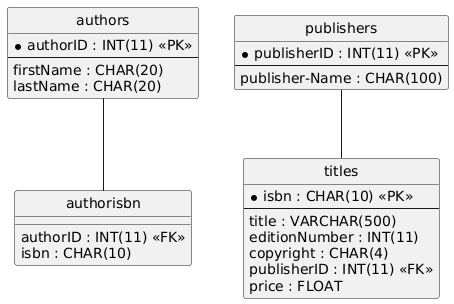

The diagram above was rendered by PlantUML. Its source (embedded in the PNG):
@startuml
hide circle
skinparam linetype ortho

entity "authorisbn" as authorisbn {
  authorID : INT(11) <<FK>>
  isbn : CHAR(10)
}

entity "authors" as authors {
  * authorID : INT(11) <<PK>>
  --
  firstName : CHAR(20)
  lastName : CHAR(20)
}

entity "publishers" as publishers {
  * publisherID : INT(11) <<PK>>
  --
  publisher-Name : CHAR(100)
}

entity "titles" as titles {
  * isbn : CHAR(10) <<PK>>
  --
  title : VARCHAR(500)
  editionNumber : INT(11)
  copyright : CHAR(4)
  publisherID : INT(11) <<FK>>
  price : FLOAT
}

authors -- authorisbn
publishers -- titles
@enduml